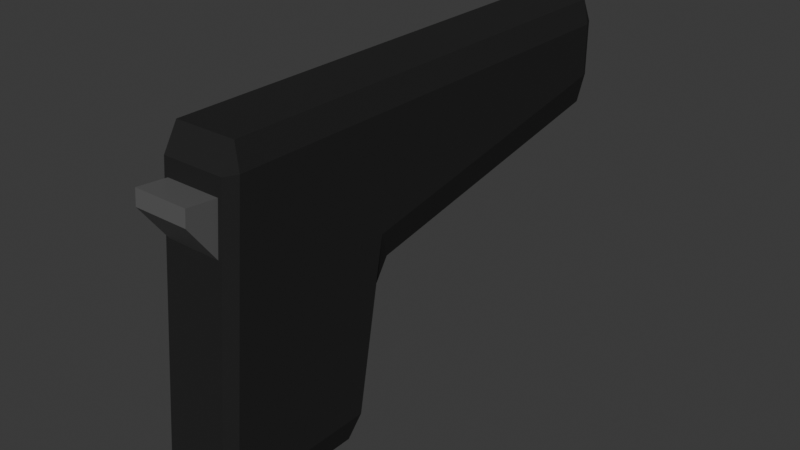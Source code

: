 # Source: Pistol.blend  (saved by Blender 4.0.36; exported with 4.5.12 LTS)
import bpy
from mathutils import Matrix  # noqa: F401  (used for matrix-valued properties, if any)

bpy.ops.wm.read_factory_settings(use_empty=True)
scene = bpy.context.scene
scene.name = 'Scene'

# ---- collections
col_collection = bpy.data.collections.new('Collection'); scene.collection.children.link(col_collection)

# ---- materials (node trees are filled in below, after node groups)
mat_pistolblack = bpy.data.materials.new('PistolBlack')
mat_pistolblack.alpha_threshold = 0.0
mat_pistolblack.use_transparent_shadow = False
mat_pistolblack.roughness = 0.5
mat_pistolblack.line_color = (0.0, 0.0, 0.0, 1.0)
mat_pistolgrey = bpy.data.materials.new('PistolGrey')
mat_pistolgrey.use_transparent_shadow = False

# ---- material node trees
mat_pistolblack.use_nodes = True; mat_pistolblack.node_tree.nodes.clear()
_N = mat_pistolblack.node_tree.nodes; _L = mat_pistolblack.node_tree.links
n0 = _N.new('ShaderNodeOutputMaterial'); n0.name = 'Material Output'; n0.location = (300, 300)
n1 = _N.new('ShaderNodeBsdfPrincipled'); n1.name = 'Principled BSDF'; n1.location = (10, 300)
n1.inputs[0].default_value = (0.02225, 0.02225, 0.02225, 1.0)
n1.inputs[3].default_value = 1.45
n1.inputs[13].default_value = 0.1
_L.new(n1.outputs[0], n0.inputs[0])
n0.is_active_output = True
mat_pistolgrey.use_nodes = True; mat_pistolgrey.node_tree.nodes.clear()
_N = mat_pistolgrey.node_tree.nodes; _L = mat_pistolgrey.node_tree.links
n0 = _N.new('ShaderNodeBsdfPrincipled'); n0.name = 'Principled BSDF'; n0.location = (10, 300)
n0.inputs[0].default_value = (0.1095, 0.1095, 0.1095, 1.0)
n0.inputs[3].default_value = 1.45
n1 = _N.new('ShaderNodeOutputMaterial'); n1.name = 'Material Output'; n1.location = (300, 300)
_L.new(n0.outputs[0], n1.inputs[0])
n1.is_active_output = True

# ---- world
world_world = bpy.data.worlds.new('World'); scene.world = world_world
world_world.use_nodes = True; world_world.node_tree.nodes.clear()
_N = world_world.node_tree.nodes; _L = world_world.node_tree.links
n0 = _N.new('ShaderNodeOutputWorld'); n0.name = 'World Output'; n0.location = (300, 300)
n1 = _N.new('ShaderNodeBackground'); n1.name = 'Background'; n1.location = (10, 300)
n1.inputs[0].default_value = (0.05088, 0.05088, 0.05088, 1.0)
_L.new(n1.outputs[0], n0.inputs[0])
n0.is_active_output = True
world_world.color = (0.05088, 0.05088, 0.05088)
world_world.use_sun_shadow = False
world_world.sun_shadow_jitter_overblur = 0.0

# ---- meshes
me_cube = bpy.data.meshes.new('Cube')
me_cube.from_pydata([(-0.01901, 0.05, 0.1), (-0.02237, 0.05, 0.085), (-0.01901, 0.02437, -0.1), (-0.02237, 0.03113, -0.085), (-0.01901, 0.03443, -0.0859), (0.02237, 0.05, 0.085), (0.01901, 0.05, 0.1), (0.01901, 0.03443, -0.0859), (0.02237, 0.03113, -0.085), (0.01901, 0.02437, -0.1), (-0.02237, -0.04374, 0.085), (-0.01672, -0.05225, 0.07515), (-0.01901, -0.0425, 0.1), (-0.01672, -0.05496, 0.04524), (-0.02237, -0.05915, -0.085), (-0.01901, -0.06063, -0.1), (0.01672, -0.05225, 0.07515), (0.02237, -0.04374, 0.085), (0.01901, -0.0425, 0.1), (0.01901, -0.06063, -0.1), (0.02237, -0.05915, -0.085), (0.01672, -0.05496, 0.04524), (0.01901, 0.04744, -0.0141), (0.01901, 0.05747, 0.001339), (0.02237, 0.05, 0.01809), (-0.01901, 0.04744, -0.0141), (-0.02237, 0.05, 0.01809), (-0.01901, 0.05747, 0.001339), (-0.01901, 0.2425, 0.1), (-0.01901, 0.25, 0.085), (-0.02237, 0.2425, 0.085), (0.01901, 0.2425, 0.1), (0.02237, 0.2425, 0.085), (0.01901, 0.25, 0.085), (0.02237, 0.2425, 0.05248), (0.01901, 0.2425, 0.03451), (0.01901, 0.25, 0.05085), (-0.02237, 0.2425, 0.05248), (-0.01901, 0.25, 0.05085), (-0.01901, 0.2425, 0.03451), (0.01901, -0.06679, -0.08524), (-0.01901, -0.06679, -0.08524), (0.01901, -0.05134, 0.08524), (-0.01901, -0.05134, 0.08524), (0.01672, -0.05496, 0.04524), (-0.01672, -0.05496, 0.04524), (0.01672, -0.05225, 0.07515), (-0.01672, -0.05225, 0.07515), (0.01672, -0.07127, 0.06744), (-0.01672, -0.07127, 0.06744), (0.01672, -0.07042, 0.0768), (-0.01672, -0.07042, 0.0768), (-0.01197, 0.2538, 0.06793), (-0.01174, 0.2538, 0.06559), (-0.01464, 0.2462, 0.06793), (-0.01464, 0.2538, 0.06793), (-0.01435, 0.2462, 0.06507), (-0.01435, 0.2538, 0.06507), (-0.01352, 0.2462, 0.06232), (-0.01352, 0.2538, 0.06232), (-0.01217, 0.2462, 0.05979), (-0.01217, 0.2538, 0.05979), (-0.01035, 0.2462, 0.05758), (-0.01035, 0.2538, 0.05758), (-0.008131, 0.2462, 0.05576), (-0.008131, 0.2538, 0.05576), (-0.005601, 0.2462, 0.0544), (-0.005601, 0.2538, 0.0544), (-0.002855, 0.2462, 0.05357), (-0.002855, 0.2538, 0.05357), (-1.117e-08, 0.2462, 0.05329), (-1.15e-08, 0.2538, 0.05329), (0.002855, 0.2462, 0.05357), (0.002855, 0.2538, 0.05357), (0.005601, 0.2462, 0.0544), (0.005601, 0.2538, 0.0544), (0.008131, 0.2462, 0.05576), (0.008131, 0.2538, 0.05576), (0.01035, 0.2462, 0.05758), (0.01035, 0.2538, 0.05758), (0.01217, 0.2462, 0.05979), (0.01217, 0.2538, 0.05979), (0.01352, 0.2462, 0.06232), (0.01352, 0.2538, 0.06232), (0.01435, 0.2462, 0.06507), (0.01435, 0.2538, 0.06507), (0.01464, 0.2462, 0.06793), (0.01464, 0.2538, 0.06793), (0.01435, 0.2462, 0.07078), (0.01435, 0.2538, 0.07078), (0.01352, 0.2462, 0.07353), (0.01352, 0.2538, 0.07353), (0.01217, 0.2462, 0.07606), (0.01217, 0.2538, 0.07606), (0.01035, 0.2462, 0.07827), (0.01035, 0.2538, 0.07827), (0.008131, 0.2462, 0.08009), (0.008131, 0.2538, 0.08009), (0.005601, 0.2462, 0.08145), (0.005601, 0.2538, 0.08145), (0.002855, 0.2462, 0.08228), (0.002855, 0.2538, 0.08228), (-1.117e-08, 0.2462, 0.08256), (-1.15e-08, 0.2538, 0.08256), (-0.002855, 0.2462, 0.08228), (-0.002855, 0.2538, 0.08228), (-0.005601, 0.2462, 0.08145), (-0.005601, 0.2538, 0.08145), (-0.008131, 0.2462, 0.08009), (-0.008131, 0.2538, 0.08009), (-0.01035, 0.2462, 0.07827), (-0.01035, 0.2538, 0.07827), (-0.01217, 0.2462, 0.07606), (-0.01217, 0.2538, 0.07606), (-0.01352, 0.2462, 0.07353), (-0.01352, 0.2538, 0.07353), (-0.01435, 0.2462, 0.07078), (-0.01435, 0.2538, 0.07078), (-0.01106, 0.2538, 0.06334), (-0.009956, 0.2538, 0.06127), (-0.008467, 0.2538, 0.05946), (-0.006652, 0.2538, 0.05797), (-0.004582, 0.2538, 0.05686), (-0.002336, 0.2538, 0.05618), (-1.141e-08, 0.2538, 0.05595), (0.002336, 0.2538, 0.05618), (0.004582, 0.2538, 0.05686), (0.006652, 0.2538, 0.05797), (0.008467, 0.2538, 0.05946), (0.009956, 0.2538, 0.06127), (0.01106, 0.2538, 0.06334), (0.01174, 0.2538, 0.06559), (0.01197, 0.2538, 0.06793), (0.01174, 0.2538, 0.07026), (0.01106, 0.2538, 0.07251), (0.009956, 0.2538, 0.07458), (0.008467, 0.2538, 0.07639), (0.006652, 0.2538, 0.07788), (0.004582, 0.2538, 0.07899), (0.002336, 0.2538, 0.07967), (-1.141e-08, 0.2538, 0.0799), (-0.002336, 0.2538, 0.07967), (-0.004582, 0.2538, 0.07899), (-0.006652, 0.2538, 0.07788), (-0.008467, 0.2538, 0.07639), (-0.009956, 0.2538, 0.07458), (-0.01106, 0.2538, 0.07251), (-0.01174, 0.2538, 0.07026)], [], [(14, 10, 1, 26, 3), (5, 24, 34, 32), (23, 27, 39, 35), (4, 25, 22, 7), (8, 24, 5, 17, 20), (26, 1, 30, 37), (36, 38, 29, 33), (16, 11, 47, 46), (15, 2, 9, 19), (0, 12, 18, 6), (2, 3, 4), (7, 8, 9), (10, 43, 12), (41, 14, 15), (42, 17, 18), (19, 20, 40), (22, 23, 24), (25, 26, 27), (28, 29, 30), (31, 32, 33), (34, 35, 36), (37, 38, 39), (15, 19, 40, 41), (2, 15, 14, 3), (25, 4, 3, 26), (20, 17, 42, 40), (24, 8, 7, 22), (10, 14, 41, 43), (6, 18, 17, 5), (19, 9, 8, 20), (18, 12, 43, 42), (12, 0, 1, 10), (9, 2, 4, 7), (22, 25, 27, 23), (28, 31, 33, 29), (32, 34, 36, 33), (29, 38, 37, 30), (35, 39, 38, 36), (26, 37, 39, 27), (34, 24, 23, 35), (31, 6, 5, 32), (0, 28, 30, 1), (0, 6, 31, 28), (21, 13, 41, 40), (16, 21, 40, 42), (13, 11, 43, 41), (11, 16, 42, 43), (44, 46, 50, 48), (21, 16, 46, 44), (11, 13, 45, 47), (13, 21, 44, 45), (48, 50, 51, 49), (47, 45, 49, 51), (45, 44, 48, 49), (46, 47, 51, 50), (67, 65, 121, 122), (54, 55, 57, 56), (83, 81, 129, 130), (56, 57, 59, 58), (99, 97, 137, 138), (58, 59, 61, 60), (115, 113, 145, 146), (60, 61, 63, 62), (61, 59, 118, 119), (62, 63, 65, 64), (77, 75, 126, 127), (64, 65, 67, 66), (93, 91, 134, 135), (66, 67, 69, 68), (109, 107, 142, 143), (68, 69, 71, 70), (71, 69, 123, 124), (70, 71, 73, 72), (87, 85, 131, 132), (72, 73, 75, 74), (103, 101, 139, 140), (74, 75, 77, 76), (65, 63, 120, 121), (76, 77, 79, 78), (81, 79, 128, 129), (78, 79, 81, 80), (97, 95, 136, 137), (80, 81, 83, 82), (113, 111, 144, 145), (82, 83, 85, 84), (55, 117, 147, 52), (84, 85, 87, 86), (59, 57, 53, 118), (86, 87, 89, 88), (75, 73, 125, 126), (88, 89, 91, 90), (91, 89, 133, 134), (90, 91, 93, 92), (107, 105, 141, 142), (92, 93, 95, 94), (69, 67, 122, 123), (94, 95, 97, 96), (85, 83, 130, 131), (96, 97, 99, 98), (101, 99, 138, 139), (98, 99, 101, 100), (117, 115, 146, 147), (100, 101, 103, 102), (63, 61, 119, 120), (102, 103, 105, 104), (79, 77, 127, 128), (104, 105, 107, 106), (95, 93, 135, 136), (106, 107, 109, 108), (111, 109, 143, 144), (108, 109, 111, 110), (73, 71, 124, 125), (110, 111, 113, 112), (89, 87, 132, 133), (112, 113, 115, 114), (105, 103, 140, 141), (114, 115, 117, 116), (57, 55, 52, 53), (116, 117, 55, 54), (54, 56, 58, 60, 62, 64, 66, 68, 70, 72, 74, 76, 78, 80, 82, 84, 86, 88, 90, 92, 94, 96, 98, 100, 102, 104, 106, 108, 110, 112, 114, 116)])
me_cube.polygons.foreach_set('material_index', [0, 0, 0, 0, 0, 0, 0, 0, 0, 0, 0, 0, 0, 0, 0, 0, 0, 0, 0, 0, 0, 0, 0, 0, 0, 0, 0, 0, 0, 0, 0, 0, 0, 0, 0, 0, 0, 0, 0, 0, 0, 0, 0, 0, 0, 0, 0, 1, 0, 0, 0, 1, 1, 1, 1, 1, 1, 1, 1, 1, 1, 1, 1, 1, 1, 1, 1, 1, 1, 1, 1, 1, 1, 1, 1, 1, 1, 1, 1, 1, 1, 1, 1, 1, 1, 1, 1, 1, 1, 1, 1, 1, 1, 1, 1, 1, 1, 1, 1, 1, 1, 1, 1, 1, 1, 1, 1, 1, 1, 1, 1, 1, 1, 1, 1, 1, 1, 1, 1, 1])
_uv = me_cube.uv_layers.new(name='UVMap')
_uv.uv.foreach_set('vector', [0.3937, 0.2689, 0.6063, 0.2688, 0.6062, 0.5, 0.5226, 0.5, 0.3938, 0.4922, 0.6062, 0.75, 0.5226, 0.75, 0.534, 0.75, 0.5966, 0.75, 0.5, 0.7313, 0.5, 0.5188, 0.5, 0.5187, 0.5, 0.7313, 0.3926, 0.5188, 0.4824, 0.5187, 0.4824, 0.7313, 0.3926, 0.7312, 0.3937, 0.7578, 0.5226, 0.75, 0.6062, 0.75, 0.6062, 0.9812, 0.3937, 0.9811, 0.5226, 0.5, 0.6062, 0.5, 0.5966, 0.5, 0.534, 0.5, 0.5292, 0.7312, 0.5292, 0.5187, 0.5958, 0.5188, 0.5958, 0.7312, 0.5939, 0.03156, 0.5939, 0.2184, 0.5939, 0.2184, 0.5939, 0.03156, 0.1437, 0.5188, 0.3563, 0.5188, 0.3563, 0.7313, 0.1438, 0.7313, 0.625, 0.5188, 0.8563, 0.5188, 0.8563, 0.7313, 0.625, 0.7313, 0.3563, 0.5188, 0.3731, 0.5, 0.375, 0.5188, 0.375, 0.7313, 0.3731, 0.75, 0.3563, 0.7313, 0.6096, 0.25, 0.6066, 0.2313, 0.625, 0.2313, 0.1283, 0.5188, 0.1475, 0.5, 0.1437, 0.5188, 0.6066, 0.01875, 0.6096, 0.0, 0.625, 0.01875, 0.1438, 0.7313, 0.1475, 0.75, 0.1283, 0.7312, 0.4824, 0.7313, 0.5, 0.7313, 0.5226, 0.75, 0.4824, 0.5187, 0.5226, 0.5, 0.5, 0.5188, 0.625, 0.5187, 0.5958, 0.5188, 0.5966, 0.5, 0.625, 0.7312, 0.5966, 0.75, 0.5958, 0.7312, 0.534, 0.75, 0.5, 0.7313, 0.5292, 0.7312, 0.534, 0.5, 0.5292, 0.5187, 0.5, 0.5187, 0.1437, 0.5188, 0.1438, 0.7313, 0.125, 0.7313, 0.125, 0.5188, 0.3563, 0.5188, 0.1437, 0.5188, 0.1475, 0.5, 0.3731, 0.5, 0.4824, 0.5187, 0.3926, 0.5188, 0.3938, 0.4922, 0.5226, 0.5, 0.3971, 0.0, 0.6096, 0.0, 0.6066, 0.01875, 0.3934, 0.01875, 0.5226, 0.75, 0.3937, 0.7578, 0.3926, 0.7312, 0.4824, 0.7313, 0.6063, 0.2688, 0.3937, 0.2689, 0.3934, 0.2313, 0.6066, 0.2313, 0.625, 0.75, 0.625, 0.9812, 0.6062, 0.9812, 0.6062, 0.75, 0.1438, 0.7313, 0.3563, 0.7313, 0.3731, 0.75, 0.1475, 0.75, 0.625, 0.01875, 0.625, 0.2313, 0.6066, 0.2313, 0.6066, 0.01875, 0.625, 0.2688, 0.625, 0.5, 0.6062, 0.5, 0.6063, 0.2688, 0.3563, 0.7313, 0.3563, 0.5188, 0.3926, 0.5188, 0.3926, 0.7312, 0.4824, 0.7313, 0.4824, 0.5187, 0.5, 0.5188, 0.5, 0.7313, 0.625, 0.5187, 0.625, 0.7312, 0.5958, 0.7312, 0.5958, 0.5188, 0.5966, 0.75, 0.534, 0.75, 0.5292, 0.7312, 0.5958, 0.7312, 0.5958, 0.5188, 0.5292, 0.5187, 0.534, 0.5, 0.5966, 0.5, 0.5, 0.7313, 0.5, 0.5187, 0.5292, 0.5187, 0.5292, 0.7312, 0.5226, 0.5, 0.534, 0.5, 0.5, 0.5187, 0.5, 0.5188, 0.534, 0.75, 0.5226, 0.75, 0.5, 0.7313, 0.5, 0.7313, 0.625, 0.7312, 0.625, 0.7313, 0.6062, 0.75, 0.5966, 0.75, 0.625, 0.5188, 0.625, 0.5187, 0.5966, 0.5, 0.6062, 0.5, 0.625, 0.5188, 0.625, 0.7313, 0.625, 0.7312, 0.625, 0.5187, 0.5566, 0.03156, 0.5566, 0.2184, 0.3934, 0.2313, 0.3934, 0.01875, 0.5939, 0.03156, 0.5566, 0.03156, 0.3934, 0.01875, 0.6066, 0.01875, 0.5566, 0.2184, 0.5939, 0.2184, 0.6066, 0.2313, 0.3934, 0.2313, 0.5939, 0.2184, 0.5939, 0.03156, 0.6066, 0.01875, 0.6066, 0.2313, 0.5566, 0.03156, 0.5939, 0.03156, 0.5939, 0.03156, 0.5822, 0.03156, 0.5566, 0.03156, 0.5939, 0.03156, 0.5939, 0.03156, 0.5566, 0.03156, 0.5939, 0.2184, 0.5566, 0.2184, 0.5566, 0.2184, 0.5939, 0.2184, 0.5566, 0.2184, 0.5566, 0.03156, 0.5566, 0.03156, 0.5566, 0.2184, 0.5822, 0.03156, 0.5939, 0.03156, 0.5939, 0.2184, 0.5822, 0.2184, 0.5939, 0.2184, 0.5566, 0.2184, 0.5822, 0.2184, 0.5939, 0.2184, 0.5566, 0.2184, 0.5566, 0.03156, 0.5822, 0.03156, 0.5822, 0.2184, 0.5939, 0.03156, 0.5939, 0.2184, 0.5939, 0.2184, 0.5939, 0.03156, 0.8125, 1.0, 0.8438, 1.0, 0.8438, 1.0, 0.8125, 1.0, 1.0, 0.5, 1.0, 1.0, 0.9688, 1.0, 0.9688, 0.5, 0.5625, 1.0, 0.5938, 1.0, 0.5938, 1.0, 0.5625, 1.0, 0.9688, 0.5, 0.9688, 1.0, 0.9375, 1.0, 0.9375, 0.5, 0.3125, 1.0, 0.3438, 1.0, 0.3438, 1.0, 0.3125, 1.0, 0.9375, 0.5, 0.9375, 1.0, 0.9062, 1.0, 0.9062, 0.5, 0.0625, 1.0, 0.09375, 1.0, 0.09375, 1.0, 0.0625, 1.0, 0.9062, 0.5, 0.9062, 1.0, 0.875, 1.0, 0.875, 0.5, 0.9062, 1.0, 0.9375, 1.0, 0.9375, 1.0, 0.9062, 1.0, 0.875, 0.5, 0.875, 1.0, 0.8438, 1.0, 0.8438, 0.5, 0.6562, 1.0, 0.6875, 1.0, 0.6875, 1.0, 0.6562, 1.0, 0.8438, 0.5, 0.8438, 1.0, 0.8125, 1.0, 0.8125, 0.5, 0.4062, 1.0, 0.4375, 1.0, 0.4375, 1.0, 0.4062, 1.0, 0.8125, 0.5, 0.8125, 1.0, 0.7812, 1.0, 0.7812, 0.5, 0.1562, 1.0, 0.1875, 1.0, 0.1875, 1.0, 0.1562, 1.0, 0.7812, 0.5, 0.7812, 1.0, 0.75, 1.0, 0.75, 0.5, 0.75, 1.0, 0.7812, 1.0, 0.7812, 1.0, 0.75, 1.0, 0.75, 0.5, 0.75, 1.0, 0.7188, 1.0, 0.7188, 0.5, 0.5, 1.0, 0.5312, 1.0, 0.5312, 1.0, 0.5, 1.0, 0.7188, 0.5, 0.7188, 1.0, 0.6875, 1.0, 0.6875, 0.5, 0.25, 1.0, 0.2812, 1.0, 0.2812, 1.0, 0.25, 1.0, 0.6875, 0.5, 0.6875, 1.0, 0.6562, 1.0, 0.6562, 0.5, 0.8438, 1.0, 0.875, 1.0, 0.875, 1.0, 0.8438, 1.0, 0.6562, 0.5, 0.6562, 1.0, 0.625, 1.0, 0.625, 0.5, 0.5938, 1.0, 0.625, 1.0, 0.625, 1.0, 0.5938, 1.0, 0.625, 0.5, 0.625, 1.0, 0.5938, 1.0, 0.5938, 0.5, 0.3438, 1.0, 0.375, 1.0, 0.375, 1.0, 0.3438, 1.0, 0.5938, 0.5, 0.5938, 1.0, 0.5625, 1.0, 0.5625, 0.5, 0.09375, 1.0, 0.125, 1.0, 0.125, 1.0, 0.09375, 1.0, 0.5625, 0.5, 0.5625, 1.0, 0.5312, 1.0, 0.5312, 0.5, 0.0, 1.0, 0.03125, 1.0, 0.03125, 1.0, 0.0, 1.0, 0.5312, 0.5, 0.5312, 1.0, 0.5, 1.0, 0.5, 0.5, 0.9375, 1.0, 0.9688, 1.0, 0.9688, 1.0, 0.9375, 1.0, 0.5, 0.5, 0.5, 1.0, 0.4688, 1.0, 0.4688, 0.5, 0.6875, 1.0, 0.7188, 1.0, 0.7188, 1.0, 0.6875, 1.0, 0.4688, 0.5, 0.4688, 1.0, 0.4375, 1.0, 0.4375, 0.5, 0.4375, 1.0, 0.4688, 1.0, 0.4688, 1.0, 0.4375, 1.0, 0.4375, 0.5, 0.4375, 1.0, 0.4062, 1.0, 0.4062, 0.5, 0.1875, 1.0, 0.2188, 1.0, 0.2188, 1.0, 0.1875, 1.0, 0.4062, 0.5, 0.4062, 1.0, 0.375, 1.0, 0.375, 0.5, 0.7812, 1.0, 0.8125, 1.0, 0.8125, 1.0, 0.7812, 1.0, 0.375, 0.5, 0.375, 1.0, 0.3438, 1.0, 0.3438, 0.5, 0.5312, 1.0, 0.5625, 1.0, 0.5625, 1.0, 0.5312, 1.0, 0.3438, 0.5, 0.3438, 1.0, 0.3125, 1.0, 0.3125, 0.5, 0.2812, 1.0, 0.3125, 1.0, 0.3125, 1.0, 0.2812, 1.0, 0.3125, 0.5, 0.3125, 1.0, 0.2812, 1.0, 0.2812, 0.5, 0.03125, 1.0, 0.0625, 1.0, 0.0625, 1.0, 0.03125, 1.0, 0.2812, 0.5, 0.2812, 1.0, 0.25, 1.0, 0.25, 0.5, 0.875, 1.0, 0.9062, 1.0, 0.9062, 1.0, 0.875, 1.0, 0.25, 0.5, 0.25, 1.0, 0.2188, 1.0, 0.2188, 0.5, 0.625, 1.0, 0.6562, 1.0, 0.6562, 1.0, 0.625, 1.0, 0.2188, 0.5, 0.2188, 1.0, 0.1875, 1.0, 0.1875, 0.5, 0.375, 1.0, 0.4062, 1.0, 0.4062, 1.0, 0.375, 1.0, 0.1875, 0.5, 0.1875, 1.0, 0.1562, 1.0, 0.1562, 0.5, 0.125, 1.0, 0.1562, 1.0, 0.1562, 1.0, 0.125, 1.0, 0.1562, 0.5, 0.1562, 1.0, 0.125, 1.0, 0.125, 0.5, 0.7188, 1.0, 0.75, 1.0, 0.75, 1.0, 0.7188, 1.0, 0.125, 0.5, 0.125, 1.0, 0.09375, 1.0, 0.09375, 0.5, 0.4688, 1.0, 0.5, 1.0, 0.5, 1.0, 0.4688, 1.0, 0.09375, 0.5, 0.09375, 1.0, 0.0625, 1.0, 0.0625, 0.5, 0.2188, 1.0, 0.25, 1.0, 0.25, 1.0, 0.2188, 1.0, 0.0625, 0.5, 0.0625, 1.0, 0.03125, 1.0, 0.03125, 0.5, 0.9688, 1.0, 1.0, 1.0, 1.0, 1.0, 0.9688, 1.0, 0.03125, 0.5, 0.03125, 1.0, 0.0, 1.0, 0.0, 0.5, 0.75, 0.49, 0.7968, 0.4854, 0.8418, 0.4717, 0.8833, 0.4496, 0.9197, 0.4197, 0.9496, 0.3833, 0.9717, 0.3418, 0.9854, 0.2968, 0.99, 0.25, 0.9854, 0.2032, 0.9717, 0.1582, 0.9496, 0.1167, 0.9197, 0.08029, 0.8833, 0.05045, 0.8418, 0.02827, 0.7968, 0.01461, 0.75, 0.01, 0.7032, 0.01461, 0.6582, 0.02827, 0.6167, 0.05045, 0.5803, 0.08029, 0.5504, 0.1167, 0.5283, 0.1582, 0.5146, 0.2032, 0.51, 0.25, 0.5146, 0.2968, 0.5283, 0.3418, 0.5504, 0.3833, 0.5803, 0.4197, 0.6167, 0.4496, 0.6582, 0.4717, 0.7032, 0.4854])
me_cube.materials.append(mat_pistolblack)
me_cube.materials.append(mat_pistolgrey)
me_cube.use_mirror_vertex_groups = False
me_cube.update()

# ---- objects
ob_pistol_rigid = bpy.data.objects.new('Pistol-rigid', me_cube)

# ---- transforms, parenting, visibility, modifiers, constraints
ob_pistol_rigid.location = (0.0, 0.0, 0.0)
ob_pistol_rigid.lock_rotations_4d = False
ob_pistol_rigid.empty_display_type = 'ARROWS'
ob_pistol_rigid.lineart.crease_threshold = 0.0

# ---- collection membership
col_collection.objects.link(ob_pistol_rigid)

# ---- scene / render settings (as saved in the file)
scene.frame_start = 1; scene.frame_end = 250; scene.frame_set(1)
scene.render.engine = 'BLENDER_EEVEE_NEXT'
scene.cycles.sampling_pattern = 'TABULATED_SOBOL'
bpy.context.view_layer.update()

# ---- added for rendering (the .blend has no active camera and no usable light): camera, sun
cam_auto = bpy.data.cameras.new('AutoCamera')
cam_auto.lens = 50.0
cam_auto.sensor_width = 36.0
cam_auto.clip_end = 1000.0
ob_auto_camera = bpy.data.objects.new('AutoCamera', cam_auto)
scene.collection.objects.link(ob_auto_camera)
ob_auto_camera.location = (0.355532, -0.335383, 0.284425)
ob_auto_camera.rotation_euler = (1.09748, -7.21219e-08, 0.694738)
scene.camera = ob_auto_camera
light_auto_sun = bpy.data.lights.new('AutoSun', 'SUN')
light_auto_sun.energy = 3.0
light_auto_sun.angle = 0.0523599
ob_auto_sun = bpy.data.objects.new('AutoSun', light_auto_sun)
scene.collection.objects.link(ob_auto_sun)
ob_auto_sun.rotation_euler = (0.872665, 0.174533, 0.523599)
bpy.context.view_layer.update()

